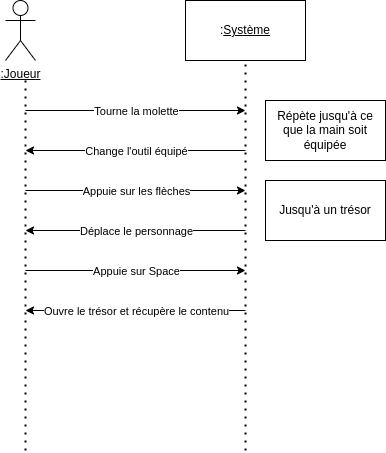

The diagram above was exported from draw.io. Its source (the exported page's mxGraphModel, read from the mxfile embedded in the PNG):
<mxGraphModel dx="1393" dy="834" grid="1" gridSize="10" guides="1" tooltips="1" connect="1" arrows="1" fold="1" page="1" pageScale="1" pageWidth="827" pageHeight="1169" math="0" shadow="0">
  <root>
    <mxCell id="0" />
    <mxCell id="1" parent="0" />
    <mxCell id="3rcxvf-DMftyVO2XhCXz-1" value="&lt;u&gt;:Joueur&lt;/u&gt;" style="shape=umlActor;verticalLabelPosition=bottom;verticalAlign=top;html=1;outlineConnect=0;" vertex="1" parent="1">
      <mxGeometry x="130" y="130" width="30" height="60" as="geometry" />
    </mxCell>
    <mxCell id="3rcxvf-DMftyVO2XhCXz-2" value=":&lt;u&gt;Système&lt;/u&gt;" style="rounded=0;whiteSpace=wrap;html=1;" vertex="1" parent="1">
      <mxGeometry x="310" y="130" width="120" height="60" as="geometry" />
    </mxCell>
    <mxCell id="3rcxvf-DMftyVO2XhCXz-3" value="" style="endArrow=none;dashed=1;html=1;dashPattern=1 3;strokeWidth=2;rounded=0;entryX=0.5;entryY=1;entryDx=0;entryDy=0;" edge="1" parent="1" target="3rcxvf-DMftyVO2XhCXz-2">
      <mxGeometry width="50" height="50" relative="1" as="geometry">
        <mxPoint x="370" y="580" as="sourcePoint" />
        <mxPoint x="480" y="290" as="targetPoint" />
      </mxGeometry>
    </mxCell>
    <mxCell id="3rcxvf-DMftyVO2XhCXz-4" value="" style="endArrow=none;dashed=1;html=1;dashPattern=1 3;strokeWidth=2;rounded=0;" edge="1" parent="1">
      <mxGeometry width="50" height="50" relative="1" as="geometry">
        <mxPoint x="150" y="580" as="sourcePoint" />
        <mxPoint x="150" y="210" as="targetPoint" />
      </mxGeometry>
    </mxCell>
    <mxCell id="3rcxvf-DMftyVO2XhCXz-5" value="" style="endArrow=classic;html=1;rounded=0;" edge="1" parent="1">
      <mxGeometry relative="1" as="geometry">
        <mxPoint x="150" y="240" as="sourcePoint" />
        <mxPoint x="370" y="240" as="targetPoint" />
      </mxGeometry>
    </mxCell>
    <mxCell id="3rcxvf-DMftyVO2XhCXz-6" value="Tourne la molette" style="edgeLabel;resizable=0;html=1;;align=center;verticalAlign=middle;" connectable="0" vertex="1" parent="3rcxvf-DMftyVO2XhCXz-5">
      <mxGeometry relative="1" as="geometry" />
    </mxCell>
    <mxCell id="3rcxvf-DMftyVO2XhCXz-7" value="" style="endArrow=classic;html=1;rounded=0;" edge="1" parent="1">
      <mxGeometry relative="1" as="geometry">
        <mxPoint x="370" y="280" as="sourcePoint" />
        <mxPoint x="150" y="280" as="targetPoint" />
      </mxGeometry>
    </mxCell>
    <mxCell id="3rcxvf-DMftyVO2XhCXz-8" value="Change l'outil équipé" style="edgeLabel;resizable=0;html=1;;align=center;verticalAlign=middle;" connectable="0" vertex="1" parent="3rcxvf-DMftyVO2XhCXz-7">
      <mxGeometry relative="1" as="geometry" />
    </mxCell>
    <mxCell id="3rcxvf-DMftyVO2XhCXz-9" value="Répète jusqu'à ce que la main soit équipée" style="rounded=0;whiteSpace=wrap;html=1;" vertex="1" parent="1">
      <mxGeometry x="390" y="230" width="120" height="60" as="geometry" />
    </mxCell>
    <mxCell id="3rcxvf-DMftyVO2XhCXz-10" value="" style="endArrow=classic;html=1;rounded=0;" edge="1" parent="1">
      <mxGeometry relative="1" as="geometry">
        <mxPoint x="150" y="320" as="sourcePoint" />
        <mxPoint x="370" y="320" as="targetPoint" />
      </mxGeometry>
    </mxCell>
    <mxCell id="3rcxvf-DMftyVO2XhCXz-11" value="Appuie sur les flèches" style="edgeLabel;resizable=0;html=1;;align=center;verticalAlign=middle;" connectable="0" vertex="1" parent="3rcxvf-DMftyVO2XhCXz-10">
      <mxGeometry relative="1" as="geometry" />
    </mxCell>
    <mxCell id="3rcxvf-DMftyVO2XhCXz-12" value="" style="endArrow=classic;html=1;rounded=0;" edge="1" parent="1">
      <mxGeometry relative="1" as="geometry">
        <mxPoint x="370" y="360" as="sourcePoint" />
        <mxPoint x="150" y="360" as="targetPoint" />
      </mxGeometry>
    </mxCell>
    <mxCell id="3rcxvf-DMftyVO2XhCXz-13" value="Déplace le personnage" style="edgeLabel;resizable=0;html=1;;align=center;verticalAlign=middle;" connectable="0" vertex="1" parent="3rcxvf-DMftyVO2XhCXz-12">
      <mxGeometry relative="1" as="geometry" />
    </mxCell>
    <mxCell id="3rcxvf-DMftyVO2XhCXz-14" value="Jusqu'à un trésor" style="rounded=0;whiteSpace=wrap;html=1;" vertex="1" parent="1">
      <mxGeometry x="390" y="310" width="120" height="60" as="geometry" />
    </mxCell>
    <mxCell id="3rcxvf-DMftyVO2XhCXz-15" value="" style="endArrow=classic;html=1;rounded=0;" edge="1" parent="1">
      <mxGeometry relative="1" as="geometry">
        <mxPoint x="150" y="400" as="sourcePoint" />
        <mxPoint x="370" y="400" as="targetPoint" />
      </mxGeometry>
    </mxCell>
    <mxCell id="3rcxvf-DMftyVO2XhCXz-16" value="Appuie sur Space" style="edgeLabel;resizable=0;html=1;;align=center;verticalAlign=middle;" connectable="0" vertex="1" parent="3rcxvf-DMftyVO2XhCXz-15">
      <mxGeometry relative="1" as="geometry" />
    </mxCell>
    <mxCell id="3rcxvf-DMftyVO2XhCXz-17" value="" style="endArrow=classic;html=1;rounded=0;" edge="1" parent="1">
      <mxGeometry relative="1" as="geometry">
        <mxPoint x="370" y="440" as="sourcePoint" />
        <mxPoint x="150" y="440" as="targetPoint" />
      </mxGeometry>
    </mxCell>
    <mxCell id="3rcxvf-DMftyVO2XhCXz-18" value="Ouvre le trésor et récupère le contenu" style="edgeLabel;resizable=0;html=1;;align=center;verticalAlign=middle;" connectable="0" vertex="1" parent="3rcxvf-DMftyVO2XhCXz-17">
      <mxGeometry relative="1" as="geometry" />
    </mxCell>
  </root>
</mxGraphModel>